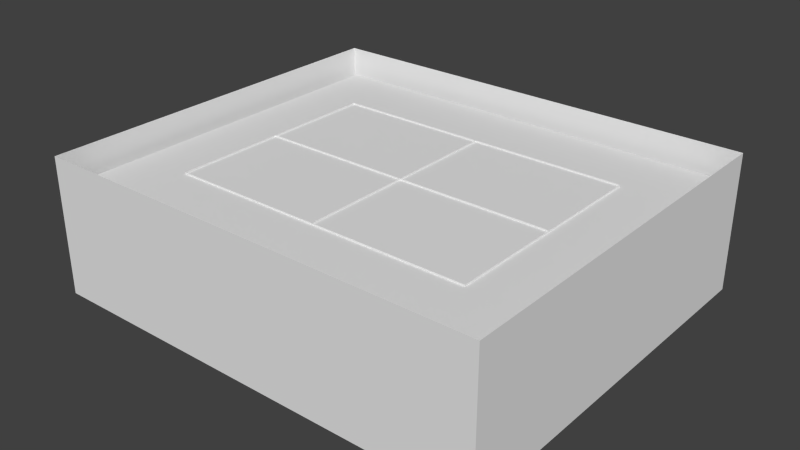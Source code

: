 # Source: Fire_kankisen.blend  (saved by Blender 2.76.0; exported with 4.5.12 LTS)
import bpy
from mathutils import Matrix  # noqa: F401  (used for matrix-valued properties, if any)

bpy.ops.wm.read_factory_settings(use_empty=True)
scene = bpy.context.scene
scene.name = 'Scene'

# ---- collections
col_collection_1 = bpy.data.collections.new('Collection 1'); scene.collection.children.link(col_collection_1)

# ---- materials (node trees are filled in below, after node groups)
mat_kankisenn = bpy.data.materials.new('kankisenn')
mat_kankisenn.alpha_threshold = 0.0
mat_kankisenn.use_transparent_shadow = False
mat_kankisenn.roughness = 0.5
mat_kankisenn.line_color = (0.0, 0.0, 0.0, 1.0)

# ---- material node trees

# ---- world
world_world = bpy.data.worlds.new('World'); scene.world = world_world
world_world.color = (0.05088, 0.05088, 0.05088)
world_world.use_sun_shadow = False
world_world.sun_shadow_jitter_overblur = 0.0
world_world.cycles.sampling_method = 'MANUAL'
world_world.cycles.sample_map_resolution = 256

# ---- meshes
me_kankisenn = bpy.data.meshes.new('kankisenn')
me_kankisenn.from_pydata([(0.0, -1.072, -0.5212), (0.0, -0.951, -0.5212), (0.0, -1.072, -0.3863), (1.256, -0.951, -0.3863), (1.256, -0.951, -0.5212), (1.256, -1.072, -0.3863), (1.256, -1.072, -0.5212), (1.108, -0.951, -0.5212), (1.108, -1.072, -0.3863), (1.108, -1.072, -0.5212), (1.256, 0.0, -0.5212), (1.108, 0.0, -0.5212), (1.256, 0.0, -0.3863), (0.0, -1.072, -1.145), (1.108, -1.072, -1.11), (0.0, -1.072, -1.11), (0.0, -0.951, -1.11), (1.256, 0.0, -1.11), (1.108, 0.0, -1.11), (1.256, -0.951, -1.11), (1.108, -0.951, -1.11), (1.256, -1.072, -1.11), (0.0, 0.0, -0.5212), (1.108, -1.072, -1.145), (0.0, -0.951, -1.145), (1.256, 0.0, -1.145), (1.108, 0.0, -1.145), (1.256, -0.951, -1.145), (1.108, -0.951, -1.145), (1.256, -1.072, -1.145), (0.0, -0.6184, -0.6103), (0.0, -0.6184, -0.512), (0.0, 0.0, -0.6103), (0.0, 0.0, -0.512), (0.8562, -0.6184, -0.6103), (0.8562, -0.6184, -0.512), (0.8562, 0.0, -0.6103), (0.8562, 0.0, -0.512), (0.0, 0.0, -1.025), (0.0, -0.1595, -1.025), (0.8562, 0.0, -1.025), (0.8562, -0.1595, -1.025), (0.05168, -0.5907, -0.6354), (0.8046, -0.5907, -0.6354), (0.05168, -0.1872, -1.0), (0.8046, -0.1872, -1.0), (0.05168, -0.5773, -0.6205), (0.8046, -0.5773, -0.6205), (0.05168, -0.1737, -0.9856), (0.8046, -0.1737, -0.9856), (0.0, -1.007, -1.11), (0.0, -1.007, -0.5212), (1.108, -1.006, -0.5212), (1.108, -1.006, -1.11), (1.181, -0.951, -0.5212), (1.181, -0.951, -1.11), (1.181, 0.0, -0.5212), (1.181, 0.0, -1.11), (1.181, -1.006, -0.5212), (1.181, -1.006, -1.11)], [(1, 0), (10, 11)], [(9, 8, 2, 0), (5, 8, 9, 6), (4, 6, 21, 19), (15, 16, 24, 13), (3, 5, 6, 4), (21, 14, 23, 29), (16, 20, 28, 24), (3, 4, 10, 12), (23, 28, 27, 29), (17, 19, 27, 25), (14, 15, 13, 23), (18, 17, 25, 26), (7, 54, 58, 52), (9, 0, 15, 14), (54, 55, 59, 58), (6, 9, 14, 21), (10, 4, 19, 17), (27, 28, 26, 25), (28, 23, 13, 24), (7, 1, 22, 11), (31, 33, 32, 30), (20, 18, 26, 28), (19, 21, 29, 27), (33, 37, 36, 32), (37, 35, 34, 36), (35, 31, 30, 34), (34, 30, 42, 43), (39, 38, 40, 41), (36, 34, 41, 40), (30, 32, 38, 39), (32, 36, 40, 38), (42, 44, 48, 46), (30, 39, 44, 42), (41, 34, 43, 45), (39, 41, 45, 44), (47, 46, 48, 49), (43, 42, 46, 47), (45, 43, 47, 49), (44, 45, 49, 48), (51, 52, 53, 50), (1, 7, 52, 51), (20, 16, 50, 53), (55, 20, 53, 59), (54, 56, 57, 55), (7, 11, 56, 54), (18, 20, 55, 57), (59, 53, 52, 58)])
_uv = me_kankisenn.uv_layers.new(name='UVMap')
_uv.uv.foreach_set('vector', [0.5582, 0.05161, 0.6044, 0.05161, 0.6044, 0.4384, 0.5582, 0.4384, 0.6044, 0.0, 0.6044, 0.05161, 0.5582, 0.05161, 0.5582, 0.0, 0.3011, 0.4591, 0.3425, 0.4591, 0.3425, 0.6645, 0.3011, 0.6645, 0.02578, 0.7861, 0.02578, 0.7439, 0.03786, 0.7439, 0.03786, 0.7861, 0.3011, 0.412, 0.3425, 0.412, 0.3425, 0.4591, 0.3011, 0.4591, 0.3567, 8.321e-08, 0.3567, 0.05161, 0.3447, 0.05161, 0.3447, 8.321e-08, 0.9844, 0.8252, 0.9844, 0.4384, 0.9965, 0.4384, 0.9965, 0.8252, 0.0, 0.412, 0.04618, 0.412, 0.04618, 0.7439, 2.041e-08, 0.7439, 0.3011, 0.4636, 0.2598, 0.4636, 0.2598, 0.412, 0.3011, 0.412, 0.2477, 0.7439, 0.2477, 0.412, 0.2598, 0.412, 0.2598, 0.7439, 0.3567, 0.05161, 0.3567, 0.4384, 0.3447, 0.4384, 0.3447, 0.05161, 0.02578, 0.7439, 0.02578, 0.7955, 0.01371, 0.7955, 0.01371, 0.7439, 0.3256, 0.02525, 0.3256, 0.0, 0.3446, 0.0, 0.3446, 0.02525, 0.5582, 0.05161, 0.5582, 0.4384, 0.3567, 0.4384, 0.3567, 0.05161, 0.9168, 0.7372, 0.9168, 0.9426, 0.8978, 0.9426, 0.8978, 0.7372, 0.5582, 0.0, 0.5582, 0.05161, 0.3567, 0.05161, 0.3567, 8.321e-08, 0.04618, 0.7439, 0.04618, 0.412, 0.2477, 0.412, 0.2477, 0.7439, 0.9844, 0.7703, 0.9338, 0.7703, 0.9338, 0.4384, 0.9844, 0.4384, 0.2598, 0.4636, 0.3011, 0.4636, 0.3011, 0.8504, 0.2598, 0.8504, 0.3256, 0.02525, 0.3256, 0.412, 6.586e-08, 0.412, 4.036e-09, 0.02525, 0.5462, 0.9531, 0.5462, 0.7372, 0.5798, 0.7372, 0.5798, 0.9531, 0.9879, 0.3319, 0.9879, 1.076e-09, 1.0, 0.0, 1.0, 0.3319, 0.3011, 0.6645, 0.3425, 0.6645, 0.3425, 0.6768, 0.3011, 0.6768, 0.7579, 0.7372, 0.7579, 0.4384, 0.7916, 0.4384, 0.7916, 0.7372, 0.722, 0.9531, 0.722, 0.7372, 0.7557, 0.7372, 0.7557, 0.9531, 0.3348, 0.6768, 0.3348, 0.9756, 0.3011, 0.9756, 0.3011, 0.6768, 0.7579, 0.4384, 0.7579, 0.7372, 0.7484, 0.7192, 0.7484, 0.4564, 0.6008, 0.7372, 0.5462, 0.7372, 0.5462, 0.4384, 0.6008, 0.4384, 0.7557, 0.9531, 0.7557, 0.7372, 0.8978, 0.8974, 0.8978, 0.9531, 0.5798, 0.9531, 0.5798, 0.7372, 0.722, 0.7372, 0.722, 0.7929, 0.7916, 0.7372, 0.7916, 0.4384, 0.9338, 0.4384, 0.9338, 0.7372, 4.082e-08, 0.9339, 0.0, 0.7439, 0.006856, 0.7439, 0.006856, 0.9339, 0.7579, 0.7372, 0.6008, 0.7372, 0.6102, 0.7192, 0.7484, 0.7192, 0.6008, 0.4384, 0.7579, 0.4384, 0.7484, 0.4564, 0.6102, 0.4564, 0.6008, 0.7372, 0.6008, 0.4384, 0.6102, 0.4564, 0.6102, 0.7192, 0.9441, 0.0, 0.9441, 0.2628, 0.8059, 0.2628, 0.8059, 2.08e-08, 0.9338, 0.7372, 0.9338, 1.0, 0.9287, 1.0, 0.9287, 0.7372, 0.01371, 0.7439, 0.01371, 0.9339, 0.006856, 0.9339, 0.006856, 0.7439, 0.3374, 0.9396, 0.3374, 0.6768, 0.3425, 0.6768, 0.3425, 0.9396, 0.6044, 0.412, 0.6044, 0.02525, 0.8059, 0.02525, 0.8059, 0.412, 0.3256, 0.412, 0.3256, 0.02525, 0.3446, 0.02525, 0.3447, 0.412, 0.9879, 0.02525, 0.9879, 0.412, 0.9689, 0.412, 0.9689, 0.02525, 0.9879, 0.0, 0.9879, 0.02525, 0.9689, 0.02525, 0.969, 0.0, 0.3447, 0.7703, 0.3447, 0.4384, 0.5462, 0.4384, 0.5462, 0.7703, 0.3256, 0.02525, 4.036e-09, 0.02525, 0.0, 4.161e-08, 0.3256, 0.0, 0.9689, 0.0, 0.9689, 0.3319, 0.9441, 0.3319, 0.9441, 2.207e-09, 0.8059, 0.0, 0.8059, 0.02525, 0.6044, 0.02525, 0.6044, 4.161e-08])
me_kankisenn.materials.append(mat_kankisenn)
me_kankisenn.use_remesh_preserve_volume = False
me_kankisenn.use_remesh_preserve_attributes = False
me_kankisenn.use_mirror_vertex_groups = False
me_kankisenn.update()

# ---- objects
ob_kankisenn = bpy.data.objects.new('kankisenn', me_kankisenn)

# ---- transforms, parenting, visibility, modifiers, constraints
ob_kankisenn.location = (0.0, 0.0, 0.0)
ob_kankisenn.lock_rotations_4d = False
ob_kankisenn.empty_display_type = 'ARROWS'
ob_kankisenn.lineart.crease_threshold = 0.0
_vg = ob_kankisenn.vertex_groups.new(name='kankisenn_All')
_vg = ob_kankisenn.vertex_groups.new(name='kankisenn_Outside')
_vg = ob_kankisenn.vertex_groups.new(name='kannkisenn_Inside')
_m = ob_kankisenn.modifiers.new('Mirror', 'MIRROR')
_m.use_axis = (True, True, False)

# ---- collection membership
col_collection_1.objects.link(ob_kankisenn)

# ---- scene / render settings (as saved in the file)
scene.frame_start = 1; scene.frame_end = 250; scene.frame_set(1)
scene.render.engine = 'BLENDER_EEVEE_NEXT'
scene.render.resolution_percentage = 50
scene.render.dither_intensity = 0.0
scene.cycles.use_denoising = False
scene.cycles.samples = 10
scene.cycles.sampling_pattern = 'TABULATED_SOBOL'
scene.cycles.light_sampling_threshold = 0.0
scene.cycles.use_adaptive_sampling = False
scene.cycles.use_light_tree = False
scene.cycles.blur_glossy = 0.0
scene.cycles.pixel_filter_type = 'GAUSSIAN'
scene.cycles.sample_clamp_indirect = 0.0
scene.view_settings.view_transform = 'Standard'
bpy.context.view_layer.update()

# ---- added for rendering (the .blend has no active camera and no usable light): camera, sun
cam_auto = bpy.data.cameras.new('AutoCamera')
cam_auto.lens = 50.0
cam_auto.sensor_width = 36.0
cam_auto.clip_end = 1000.0
ob_auto_camera = bpy.data.objects.new('AutoCamera', cam_auto)
scene.collection.objects.link(ob_auto_camera)
ob_auto_camera.location = (3.13508, -3.76209, 1.74245)
ob_auto_camera.rotation_euler = (1.09748, -7.21219e-08, 0.694738)
scene.camera = ob_auto_camera
light_auto_sun = bpy.data.lights.new('AutoSun', 'SUN')
light_auto_sun.energy = 3.0
light_auto_sun.angle = 0.0523599
ob_auto_sun = bpy.data.objects.new('AutoSun', light_auto_sun)
scene.collection.objects.link(ob_auto_sun)
ob_auto_sun.rotation_euler = (0.872665, 0.174533, 0.523599)
bpy.context.view_layer.update()
